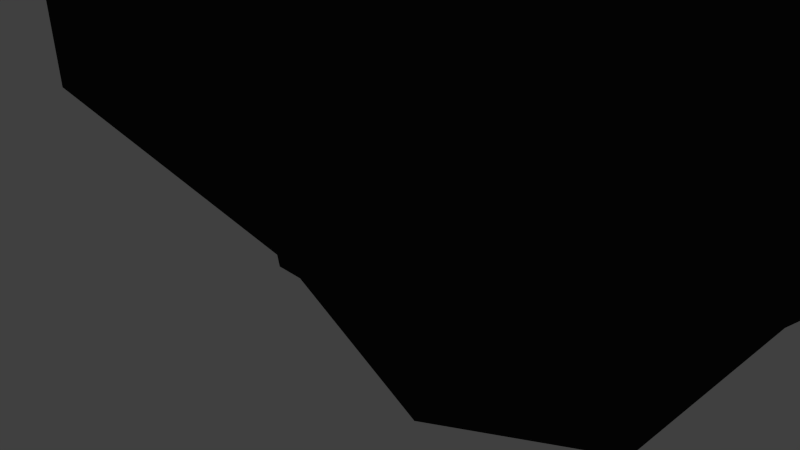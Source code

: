 # Source: BlueNBlack.blend  (saved by Blender 2.66.1; exported with 4.5.12 LTS)
import bpy
from mathutils import Matrix  # noqa: F401  (used for matrix-valued properties, if any)

bpy.ops.wm.read_factory_settings(use_empty=True)
scene = bpy.context.scene
scene.name = 'Scene'

# ---- collections
col_collection_1 = bpy.data.collections.new('Collection 1'); scene.collection.children.link(col_collection_1)

# ---- materials (node trees are filled in below, after node groups)
mat_material_001 = bpy.data.materials.new('Material.001')
mat_material_001.alpha_threshold = 0.0
mat_material_001.use_transparent_shadow = False
mat_material_001.diffuse_color = (0.02038, 0.02038, 0.02038, 1.0)
mat_material_001.roughness = 0.5
mat_material_001.line_color = (0.0, 0.0, 0.0, 1.0)
mat_material_002 = bpy.data.materials.new('Material.002')
mat_material_002.alpha_threshold = 0.0
mat_material_002.use_transparent_shadow = False
mat_material_002.diffuse_color = (0.2322, 0.8, 0.749, 1.0)
mat_material_002.roughness = 0.5
mat_material_002.line_color = (0.0, 0.0, 0.0, 1.0)

# ---- material node trees

# ---- world
world_world = bpy.data.worlds.new('World'); scene.world = world_world
world_world.color = (0.05088, 0.05088, 0.05088)
world_world.use_sun_shadow = False
world_world.sun_shadow_jitter_overblur = 0.0
world_world.cycles.sampling_method = 'MANUAL'
world_world.cycles.sample_map_resolution = 256

# ---- cameras
cam_camera = bpy.data.cameras.new('Camera')
cam_camera.clip_end = 100.0
cam_camera.lens = 35.0
cam_camera.sensor_width = 32.0
cam_camera.sensor_height = 18.0
cam_camera.ortho_scale = 7.314
cam_camera.dof.focus_distance = 0.0
cam_camera.dof.aperture_fstop = 128.0

# ---- lights
light_lamp = bpy.data.lights.new('Lamp', 'POINT')
light_lamp.transmission_factor = 0.0
light_lamp.cutoff_distance = 30.0
light_lamp.energy = 100.0
light_lamp.shadow_buffer_clip_start = 1.001
light_lamp.shadow_soft_size = 0.1
light_lamp.shadow_maximum_resolution = 0.006
light_lamp.use_absolute_resolution = True
light_lamp.cycles.use_multiple_importance_sampling = False

# ---- meshes
me_cube_003 = bpy.data.meshes.new('Cube.003')
me_cube_003.from_pydata([(2.462, -3.096, 2.044), (2.34, -2.893, 2.044), (5.419, -1.041, 2.044), (5.541, -1.243, 2.044), (2.462, -3.096, 6.671), (2.34, -2.893, 6.671), (5.419, -1.041, 6.671), (5.541, -1.243, 6.671), (6.794, 0.5442, 3.323), (6.977, 0.2387, 3.323), (6.794, 0.5442, 5.01), (6.977, 0.2387, 5.01), (2.932, -2.195, 0.2728), (2.748, -1.889, 0.2728), (4.341, -0.9311, 0.2728), (4.525, -1.237, 0.2728), (0.3475, -3.749, 3.131), (0.1638, -3.444, 3.131), (0.3475, -3.749, 5.049), (0.1638, -3.444, 5.049)], [], [(0, 4, 18, 16), (5, 6, 2, 1), (3, 2, 8, 9), (7, 4, 0, 3), (3, 0, 12, 15), (7, 6, 5, 4), (10, 11, 9, 8), (2, 6, 10, 8), (6, 7, 11, 10), (7, 3, 9, 11), (12, 13, 14, 15), (1, 2, 14, 13), (0, 1, 13, 12), (2, 3, 15, 14), (18, 19, 17, 16), (4, 5, 19, 18), (5, 1, 17, 19), (1, 0, 16, 17)])
me_cube_003.materials.append(mat_material_001)
me_cube_003.materials.append(mat_material_002)
me_cube_003.use_remesh_preserve_volume = False
me_cube_003.use_remesh_preserve_attributes = False
me_cube_003.use_mirror_vertex_groups = False
me_cube_003.update()
me_cube_002 = bpy.data.meshes.new('Cube.002')
me_cube_002.from_pydata([(-3.879, -2.281, 3.293), (-3.886, -1.706, 3.979), (-3.786, -1.914, 3.979), (-3.767, -2.281, 3.293), (-4.174, -2.378, 3.895), (-3.886, -1.706, 4.428), (-3.786, -1.914, 4.428), (-4.062, -2.378, 3.895), (-3.879, -3.111, 2.902), (-3.648, -3.111, 2.902), (-4.174, -3.215, 3.978), (-3.943, -3.215, 3.978), (-3.492, -3.591, 2.877), (-3.293, -3.463, 2.877), (-3.787, -3.68, 3.927), (-3.588, -3.553, 3.927), (-2.816, -3.939, 3.3), (-2.617, -3.811, 3.3), (-3.111, -4.028, 4.011), (-2.912, -3.9, 4.011), (-2.717, -5.042, 5.616), (-2.564, -4.914, 5.616), (-3.035, -5.131, 6.327), (-2.836, -5.003, 6.327), (-3.104, -5.953, 8.578), (-2.979, -5.826, 8.578), (-3.436, -6.042, 9.289), (-3.238, -5.915, 9.289)], [], [(4, 5, 1, 0), (5, 6, 2, 1), (6, 7, 3, 2), (0, 3, 9, 8), (0, 1, 2, 3), (7, 6, 5, 4), (8, 9, 13, 12), (4, 0, 8, 10), (3, 7, 11, 9), (7, 4, 10, 11), (12, 13, 17, 16), (10, 8, 12, 14), (9, 11, 15, 13), (11, 10, 14, 15), (16, 17, 21, 20), (13, 15, 19, 17), (15, 14, 18, 19), (14, 12, 16, 18), (20, 21, 25, 24), (18, 16, 20, 22), (17, 19, 23, 21), (19, 18, 22, 23), (27, 26, 24, 25), (22, 20, 24, 26), (21, 23, 27, 25), (23, 22, 26, 27)])
me_cube_002.polygons.foreach_set('material_index', [0, 0, 0, 0, 0, 0, 0, 0, 0, 0, 0, 0, 0, 0, 1, 0, 0, 0, 1, 1, 1, 1, 1, 1, 1, 1])
me_cube_002.materials.append(mat_material_001)
me_cube_002.materials.append(mat_material_002)
me_cube_002.use_remesh_preserve_volume = False
me_cube_002.use_remesh_preserve_attributes = False
me_cube_002.use_mirror_vertex_groups = False
me_cube_002.update()
me_cube_001 = bpy.data.meshes.new('Cube.001')
me_cube_001.from_pydata([(-1.0, -0.8349, -0.2502), (-1.0, 1.545, -1.0), (1.0, 1.545, -1.0), (1.0, -0.8349, -0.2502), (-1.0, -1.0, 1.0), (-1.0, 1.0, 1.0), (1.0, 1.0, 1.0), (1.0, -1.0, 1.0), (-1.741, -1.338, 2.875), (-1.741, 1.205, 3.106), (1.806, 1.205, 3.106), (1.806, -1.338, 2.875), (-1.556, -0.8246, 6.711), (-1.556, 1.441, 6.711), (1.467, 1.109, 6.793), (1.467, -0.8911, 6.793), (-0.6753, -0.9609, 7.39), (-0.9612, 0.7287, 7.39), (0.9601, 0.7287, 7.39), (0.6222, -0.7625, 7.39), (2.853, 1.0, 4.329), (2.398, -1.0, 4.057), (2.853, 1.0, 6.242), (2.398, -1.0, 5.971), (-2.12, -1.0, 3.917), (-2.638, 1.0, 4.125), (-2.12, -1.0, 6.034), (-2.638, 1.0, 6.242), (-0.6753, -0.9609, 9.418), (-0.6537, 0.3708, 9.418), (0.6365, 0.34, 9.418), (0.6222, -0.7625, 9.418), (-0.8182, -0.1161, 9.418), (-0.0005322, 0.7287, 9.418), (0.7912, -0.01692, 9.418), (-0.02652, -0.8617, 9.418), (-0.01353, -0.5095, 9.762), (-0.4691, -0.7058, 7.783), (0.3356, -0.5828, 7.783), (-0.4691, -0.7058, 9.04), (0.3356, -0.5828, 9.04), (-0.06679, -0.6443, 9.04), (-1.079, 1.075, 3.856), (1.036, 1.075, 3.856), (-0.969, 1.216, 6.005), (0.8336, 1.018, 6.054), (-0.4472, 0.818, 1.7), (0.4649, 0.818, 1.7), (-0.7853, 0.9113, 2.661), (0.8326, 0.9113, 2.661), (-0.4961, 1.02, -0.7461), (0.4961, 1.02, -0.7461), (-0.4961, 0.7499, 0.535), (0.4961, 0.7499, 0.535), (3.483, -0.008008, 4.134), (2.602, -0.8409, 3.921), (3.592, -0.1308, 5.584), (2.711, -0.9637, 5.372), (3.811, -1.053, 3.804), (3.275, -1.251, 3.704), (3.836, -1.127, 4.489), (3.299, -1.325, 4.388)], [], [(4, 5, 1, 0), (2, 1, 50, 51), (6, 7, 3, 2), (7, 4, 0, 3), (0, 1, 2, 3), (4, 7, 11, 8), (8, 11, 15, 12), (7, 6, 10, 11), (5, 9, 48, 46), (5, 4, 8, 9), (12, 15, 19, 16), (13, 9, 25, 27), (14, 10, 43, 45), (10, 14, 22, 20), (31, 35, 41, 40), (14, 13, 17, 18), (15, 14, 18, 19), (13, 12, 16, 17), (20, 22, 56, 54), (14, 15, 23, 22), (11, 10, 20, 21), (15, 11, 21, 23), (25, 24, 26, 27), (9, 8, 24, 25), (12, 13, 27, 26), (8, 12, 26, 24), (36, 33, 29, 32), (17, 16, 28, 32, 29), (18, 17, 29, 33, 30), (19, 18, 30, 34, 31), (35, 36, 32, 28), (31, 34, 36, 35), (34, 30, 33, 36), (37, 38, 40, 41, 39), (28, 16, 37, 39), (16, 19, 38, 37), (19, 31, 40, 38), (35, 28, 39, 41), (43, 42, 44, 45), (10, 9, 42, 43), (13, 14, 45, 44), (9, 13, 44, 42), (47, 46, 48, 49), (6, 5, 46, 47), (9, 10, 49, 48), (10, 6, 47, 49), (52, 53, 51, 50), (5, 6, 53, 52), (6, 2, 51, 53), (1, 5, 52, 50), (54, 56, 60, 58), (21, 20, 54, 55), (22, 23, 57, 56), (23, 21, 55, 57), (59, 58, 60, 61), (56, 57, 61, 60), (57, 55, 59, 61), (55, 54, 58, 59)])
me_cube_001.polygons.foreach_set('material_index', [0, 0, 0, 0, 0, 0, 0, 0, 0, 0, 0, 0, 0, 0, 0, 0, 0, 0, 0, 0, 0, 0, 0, 0, 0, 0, 0, 0, 0, 0, 0, 0, 0, 1, 0, 0, 0, 0, 1, 0, 0, 0, 1, 0, 0, 0, 1, 0, 0, 0, 0, 0, 0, 0, 0, 0, 0, 0])
me_cube_001.materials.append(mat_material_001)
me_cube_001.materials.append(mat_material_002)
me_cube_001.use_remesh_preserve_volume = False
me_cube_001.use_remesh_preserve_attributes = False
me_cube_001.use_mirror_vertex_groups = False
me_cube_001.update()

# ---- objects
ob_shield = bpy.data.objects.new('Shield', me_cube_003)
ob_sword = bpy.data.objects.new('Sword', me_cube_002)
ob_body = bpy.data.objects.new('Body', me_cube_001)
ob_lamp = bpy.data.objects.new('Lamp', light_lamp)
ob_camera = bpy.data.objects.new('Camera', cam_camera)

# ---- transforms, parenting, visibility, modifiers, constraints
ob_shield.location = (0.08117, -2.254e-07, 0.02706)
ob_shield.lineart.crease_threshold = 0.0
ob_sword.location = (0.0, 0.0, 0.0)
ob_sword.lineart.crease_threshold = 0.0
ob_body.location = (0.08117, -2.254e-07, 0.02706)
ob_body.lineart.crease_threshold = 0.0
ob_lamp.location = (4.076, 1.005, 5.904)
ob_lamp.rotation_euler = (0.6503, 0.05522, 1.866)
ob_lamp.lock_rotations_4d = False
ob_lamp.empty_display_type = 'ARROWS'
ob_lamp.color = (0.0, 0.0, 0.0, 0.0)
ob_lamp.lineart.crease_threshold = 0.0
ob_camera.location = (7.481, -6.508, 5.344)
ob_camera.rotation_euler = (1.109, 0.01082, 0.8149)
ob_camera.lock_rotations_4d = False
ob_camera.empty_display_type = 'ARROWS'
ob_camera.color = (0.0, 0.0, 0.0, 0.0)
ob_camera.display_type = 'WIRE'
ob_camera.lineart.crease_threshold = 0.0

# ---- collection membership
col_collection_1.objects.link(ob_shield)
col_collection_1.objects.link(ob_sword)
col_collection_1.objects.link(ob_body)
col_collection_1.objects.link(ob_lamp)
col_collection_1.objects.link(ob_camera)

# ---- scene / render settings (as saved in the file)
scene.camera = ob_camera
scene.frame_start = 0; scene.frame_end = 40; scene.frame_set(40)
scene.render.engine = 'BLENDER_EEVEE_NEXT'
scene.render.image_settings.color_mode = 'RGB'
scene.render.image_settings.compression = 90
scene.render.resolution_percentage = 50
scene.render.dither_intensity = 0.0
scene.render.bake_margin = 2
scene.cycles.use_denoising = False
scene.cycles.samples = 10
scene.cycles.sampling_pattern = 'TABULATED_SOBOL'
scene.cycles.light_sampling_threshold = 0.0
scene.cycles.use_adaptive_sampling = False
scene.cycles.use_light_tree = False
scene.cycles.blur_glossy = 0.0
scene.cycles.volume_bounces = 1
scene.cycles.pixel_filter_type = 'GAUSSIAN'
scene.cycles.sample_clamp_indirect = 0.0
scene.view_settings.view_transform = 'Standard'
bpy.context.view_layer.update()
